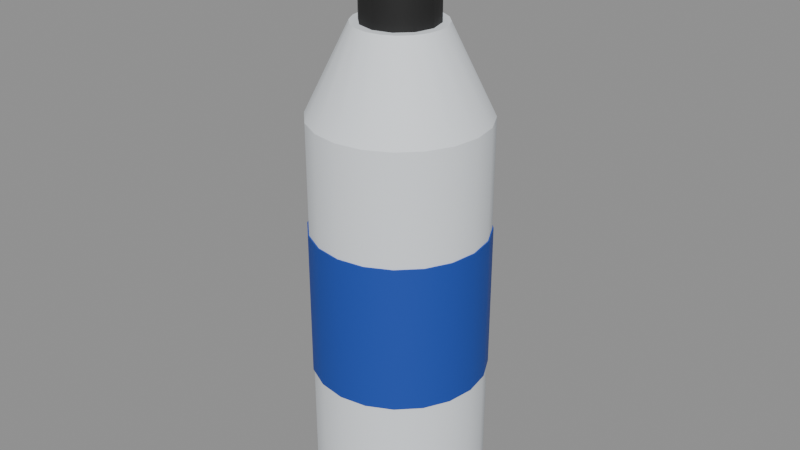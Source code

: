# Source: botella.blend  (saved by Blender 4.2.66; exported with 4.5.12 LTS)
import bpy
from mathutils import Matrix  # noqa: F401  (used for matrix-valued properties, if any)

bpy.ops.wm.read_factory_settings(use_empty=True)
scene = bpy.context.scene
scene.name = 'Scene'

# ---- images (referenced by path relative to the original .blend; pixels are not part of the script)
import os
ASSET_DIR = os.environ.get("B2B_ASSET_DIR", "")  # directory of the original .blend (textures are referenced by path, not embedded)
HERE = os.path.dirname(os.path.abspath(__file__))  # packed textures are extracted next to this script under _unpacked/

def load_image(name, relpath, width, height, colorspace="sRGB"):
    """Load a texture the original file referenced (path relative to the .blend, or extracted next to this script)."""
    p = next((c for c in (os.path.join(HERE, relpath), os.path.join(ASSET_DIR, relpath)) if relpath and os.path.exists(c)), "")
    if p:
        img = bpy.data.images.load(p, check_existing=True)
        img.name = name
    else:  # same state as the original file: an image datablock whose file is absent (Cycles renders it pink)
        img = bpy.data.images.new(name, width, height)
        img.source = "FILE"
        img.filepath = "//" + (relpath or name)
    img.colorspace_settings.name = colorspace
    return img
img_botella = load_image('botella', '_unpacked/botella.632a2bf7.png', 64, 64, 'sRGB')

# ---- materials (node trees are filled in below, after node groups)
mat_botella = bpy.data.materials.new('botella')

# ---- material node trees
mat_botella.use_nodes = True; mat_botella.node_tree.nodes.clear()
_N = mat_botella.node_tree.nodes; _L = mat_botella.node_tree.links
n0 = _N.new('ShaderNodeBsdfPrincipled'); n0.name = 'Principled BSDF'; n0.location = (10, 300)
n0.inputs[2].default_value = 0.7
n1 = _N.new('ShaderNodeOutputMaterial'); n1.name = 'Material Output'; n1.location = (300, 300)
n2 = _N.new('ShaderNodeTexImage'); n2.name = 'Image Texture'; n2.location = (0, 0)
n2.image = img_botella
n2.interpolation = 'Closest'
_L.new(n0.outputs[0], n1.inputs[0])
_L.new(n2.outputs[0], n0.inputs[0])
_L.new(n2.outputs[1], n0.inputs[4])
n1.is_active_output = True

# ---- meshes
me_botella = bpy.data.meshes.new('botella')
me_botella.from_pydata([(5.285e-09, -0.035, -0.0825), (5.285e-09, -0.035, 0.0825), (-0.01082, -0.03329, -0.0825), (-0.01082, -0.03329, 0.0825), (-0.02057, -0.02832, -0.0825), (-0.02057, -0.02832, 0.0825), (-0.02832, -0.02057, -0.0825), (-0.02832, -0.02057, 0.0825), (-0.03329, -0.01082, -0.0825), (-0.03329, -0.01082, 0.0825), (-0.035, -5.285e-09, -0.0825), (-0.035, -5.285e-09, 0.0825), (-0.03329, 0.01082, -0.0825), (-0.03329, 0.01082, 0.0825), (-0.02832, 0.02057, -0.0825), (-0.02832, 0.02057, 0.0825), (-0.02057, 0.02832, -0.0825), (-0.02057, 0.02832, 0.0825), (-0.01082, 0.03329, -0.0825), (-0.01082, 0.03329, 0.0825), (-5.285e-09, 0.035, -0.0825), (-5.285e-09, 0.035, 0.0825), (0.01082, 0.03329, -0.0825), (0.01082, 0.03329, 0.0825), (0.02057, 0.02832, -0.0825), (0.02057, 0.02832, 0.0825), (0.02832, 0.02057, -0.0825), (0.02832, 0.02057, 0.0825), (0.03329, 0.01082, -0.0825), (0.03329, 0.01082, 0.0825), (0.035, 5.285e-09, -0.0825), (0.035, 5.285e-09, 0.0825), (0.03329, -0.01082, -0.0825), (0.03329, -0.01082, 0.0825), (0.02832, -0.02057, -0.0825), (0.02832, -0.02057, 0.0825), (0.02057, -0.02832, -0.0825), (0.02057, -0.02832, 0.0825), (0.01082, -0.03329, -0.0825), (0.01082, -0.03329, 0.0825), (5.36e-09, -0.0355, -0.0225), (5.36e-09, -0.0355, 0.0375), (-0.01097, -0.03376, -0.0225), (-0.01097, -0.03376, 0.0375), (-0.02087, -0.02872, -0.0225), (-0.02087, -0.02872, 0.0375), (-0.02872, -0.02087, -0.0225), (-0.02872, -0.02087, 0.0375), (-0.03376, -0.01097, -0.0225), (-0.03376, -0.01097, 0.0375), (-0.0355, -5.36e-09, -0.0225), (-0.0355, -5.36e-09, 0.0375), (-0.03376, 0.01097, -0.0225), (-0.03376, 0.01097, 0.0375), (-0.02872, 0.02087, -0.0225), (-0.02872, 0.02087, 0.0375), (-0.02087, 0.02872, -0.0225), (-0.02087, 0.02872, 0.0375), (-0.01097, 0.03376, -0.0225), (-0.01097, 0.03376, 0.0375), (-5.36e-09, 0.0355, -0.0225), (-5.36e-09, 0.0355, 0.0375), (0.01097, 0.03376, -0.0225), (0.01097, 0.03376, 0.0375), (0.02087, 0.02872, -0.0225), (0.02087, 0.02872, 0.0375), (0.02872, 0.02087, -0.0225), (0.02872, 0.02087, 0.0375), (0.03376, 0.01097, -0.0225), (0.03376, 0.01097, 0.0375), (0.0355, 5.36e-09, -0.0225), (0.0355, 5.36e-09, 0.0375), (0.03376, -0.01097, -0.0225), (0.03376, -0.01097, 0.0375), (0.02872, -0.02087, -0.0225), (0.02872, -0.02087, 0.0375), (0.02087, -0.02872, -0.0225), (0.02087, -0.02872, 0.0375), (0.01097, -0.03376, -0.0225), (0.01097, -0.03376, 0.0375), (5.285e-09, -0.035, 0.0825), (2.718e-09, -0.018, 0.1175), (-0.01082, -0.03329, 0.0825), (-0.005562, -0.01712, 0.1175), (-0.02057, -0.02832, 0.0825), (-0.01058, -0.01456, 0.1175), (-0.02832, -0.02057, 0.0825), (-0.01456, -0.01058, 0.1175), (-0.03329, -0.01082, 0.0825), (-0.01712, -0.005562, 0.1175), (-0.035, -5.285e-09, 0.0825), (-0.018, -2.718e-09, 0.1175), (-0.03329, 0.01082, 0.0825), (-0.01712, 0.005562, 0.1175), (-0.02832, 0.02057, 0.0825), (-0.01456, 0.01058, 0.1175), (-0.02057, 0.02832, 0.0825), (-0.01058, 0.01456, 0.1175), (-0.01082, 0.03329, 0.0825), (-0.005562, 0.01712, 0.1175), (-5.285e-09, 0.035, 0.0825), (-2.718e-09, 0.018, 0.1175), (0.01082, 0.03329, 0.0825), (0.005562, 0.01712, 0.1175), (0.02057, 0.02832, 0.0825), (0.01058, 0.01456, 0.1175), (0.02832, 0.02057, 0.0825), (0.01456, 0.01058, 0.1175), (0.03329, 0.01082, 0.0825), (0.01712, 0.005562, 0.1175), (0.035, 5.285e-09, 0.0825), (0.018, 2.718e-09, 0.1175), (0.03329, -0.01082, 0.0825), (0.01712, -0.005562, 0.1175), (0.02832, -0.02057, 0.0825), (0.01456, -0.01058, 0.1175), (0.02057, -0.02832, 0.0825), (0.01058, -0.01456, 0.1175), (0.01082, -0.03329, 0.0825), (0.005562, -0.01712, 0.1175), (2.265e-09, -0.015, 0.1175), (2.265e-09, -0.015, 0.1575), (-0.0075, -0.01299, 0.1175), (-0.0075, -0.01299, 0.1575), (-0.01299, -0.0075, 0.1175), (-0.01299, -0.0075, 0.1575), (-0.015, -2.265e-09, 0.1175), (-0.015, -2.265e-09, 0.1575), (-0.01299, 0.0075, 0.1175), (-0.01299, 0.0075, 0.1575), (-0.0075, 0.01299, 0.1175), (-0.0075, 0.01299, 0.1575), (-2.265e-09, 0.015, 0.1175), (-2.265e-09, 0.015, 0.1575), (0.0075, 0.01299, 0.1175), (0.0075, 0.01299, 0.1575), (0.01299, 0.0075, 0.1175), (0.01299, 0.0075, 0.1575), (0.015, 2.265e-09, 0.1175), (0.015, 2.265e-09, 0.1575), (0.01299, -0.0075, 0.1175), (0.01299, -0.0075, 0.1575), (0.0075, -0.01299, 0.1175), (0.0075, -0.01299, 0.1575)], [], [(0, 1, 3, 2), (2, 3, 5, 4), (4, 5, 7, 6), (6, 7, 9, 8), (8, 9, 11, 10), (10, 11, 13, 12), (12, 13, 15, 14), (14, 15, 17, 16), (16, 17, 19, 18), (18, 19, 21, 20), (20, 21, 23, 22), (22, 23, 25, 24), (24, 25, 27, 26), (26, 27, 29, 28), (28, 29, 31, 30), (30, 31, 33, 32), (32, 33, 35, 34), (34, 35, 37, 36), (3, 1, 39, 37, 35, 33, 31, 29, 27, 25, 23, 21, 19, 17, 15, 13, 11, 9, 7, 5), (36, 37, 39, 38), (38, 39, 1, 0), (0, 2, 4, 6, 8, 10, 12, 14, 16, 18, 20, 22, 24, 26, 28, 30, 32, 34, 36, 38), (40, 41, 43, 42), (42, 43, 45, 44), (44, 45, 47, 46), (46, 47, 49, 48), (48, 49, 51, 50), (50, 51, 53, 52), (52, 53, 55, 54), (54, 55, 57, 56), (56, 57, 59, 58), (58, 59, 61, 60), (60, 61, 63, 62), (62, 63, 65, 64), (64, 65, 67, 66), (66, 67, 69, 68), (68, 69, 71, 70), (70, 71, 73, 72), (72, 73, 75, 74), (74, 75, 77, 76), (43, 41, 79, 77, 75, 73, 71, 69, 67, 65, 63, 61, 59, 57, 55, 53, 51, 49, 47, 45), (76, 77, 79, 78), (78, 79, 41, 40), (40, 42, 44, 46, 48, 50, 52, 54, 56, 58, 60, 62, 64, 66, 68, 70, 72, 74, 76, 78), (80, 81, 83, 82), (82, 83, 85, 84), (84, 85, 87, 86), (86, 87, 89, 88), (88, 89, 91, 90), (90, 91, 93, 92), (92, 93, 95, 94), (94, 95, 97, 96), (96, 97, 99, 98), (98, 99, 101, 100), (100, 101, 103, 102), (102, 103, 105, 104), (104, 105, 107, 106), (106, 107, 109, 108), (108, 109, 111, 110), (110, 111, 113, 112), (112, 113, 115, 114), (114, 115, 117, 116), (83, 81, 119, 117, 115, 113, 111, 109, 107, 105, 103, 101, 99, 97, 95, 93, 91, 89, 87, 85), (116, 117, 119, 118), (118, 119, 81, 80), (80, 82, 84, 86, 88, 90, 92, 94, 96, 98, 100, 102, 104, 106, 108, 110, 112, 114, 116, 118), (120, 121, 123, 122), (122, 123, 125, 124), (124, 125, 127, 126), (126, 127, 129, 128), (128, 129, 131, 130), (130, 131, 133, 132), (132, 133, 135, 134), (134, 135, 137, 136), (136, 137, 139, 138), (138, 139, 141, 140), (123, 121, 143, 141, 139, 137, 135, 133, 131, 129, 127, 125), (140, 141, 143, 142), (142, 143, 121, 120), (120, 122, 124, 126, 128, 130, 132, 134, 136, 138, 140, 142)])
me_botella.polygons.foreach_set('use_smooth', [True] * 80)
_k = set([(0, 2), (0, 38), (1, 3), (1, 39), (2, 4), (3, 5), (4, 6), (5, 7), (6, 8), (7, 9), (8, 10), (9, 11), (10, 12), (11, 13), (12, 14), (13, 15), (14, 16), (15, 17), (16, 18), (17, 19), (18, 20), (19, 21), (20, 22), (21, 23), (22, 24), (23, 25), (24, 26), (25, 27), (26, 28), (27, 29), (28, 30), (29, 31), (30, 32), (31, 33), (32, 34), (33, 35), (34, 36), (35, 37), (36, 38), (37, 39), (40, 42), (40, 78), (41, 43), (41, 79), (42, 44), (43, 45), (44, 46), (45, 47), (46, 48), (47, 49), (48, 50), (49, 51), (50, 52), (51, 53), (52, 54), (53, 55), (54, 56), (55, 57), (56, 58), (57, 59), (58, 60), (59, 61), (60, 62), (61, 63), (62, 64), (63, 65), (64, 66), (65, 67), (66, 68), (67, 69), (68, 70), (69, 71), (70, 72), (71, 73), (72, 74), (73, 75), (74, 76), (75, 77), (76, 78), (77, 79), (80, 82), (80, 118), (81, 83), (81, 119), (82, 84), (83, 85), (84, 86), (85, 87), (86, 88), (87, 89), (88, 90), (89, 91), (90, 92), (91, 93), (92, 94), (93, 95), (94, 96), (95, 97), (96, 98), (97, 99), (98, 100), (99, 101), (100, 102), (101, 103), (102, 104), (103, 105), (104, 106), (105, 107), (106, 108), (107, 109), (108, 110), (109, 111), (110, 112), (111, 113), (112, 114), (113, 115), (114, 116), (115, 117), (116, 118), (117, 119), (120, 122), (120, 142), (121, 123), (121, 143), (122, 124), (123, 125), (124, 126), (125, 127), (126, 128), (127, 129), (128, 130), (129, 131), (130, 132), (131, 133), (132, 134), (133, 135), (134, 136), (135, 137), (136, 138), (137, 139), (138, 140), (139, 141), (140, 142), (141, 143)])
me_botella.attributes.new('sharp_edge', 'BOOLEAN', 'EDGE').data.foreach_set('value', [ (min(e.vertices), max(e.vertices)) in _k for e in me_botella.edges])
_uv = me_botella.uv_layers.new(name='UVMap')
_uv.uv.foreach_set('vector', [0.125, 0.875, 0.125, 0.875, 0.125, 0.875, 0.125, 0.875, 0.125, 0.875, 0.125, 0.875, 0.125, 0.875, 0.125, 0.875, 0.125, 0.875, 0.125, 0.875, 0.125, 0.875, 0.125, 0.875, 0.125, 0.875, 0.125, 0.875, 0.125, 0.875, 0.125, 0.875, 0.125, 0.875, 0.125, 0.875, 0.125, 0.875, 0.125, 0.875, 0.125, 0.875, 0.125, 0.875, 0.125, 0.875, 0.125, 0.875, 0.125, 0.875, 0.125, 0.875, 0.125, 0.875, 0.125, 0.875, 0.125, 0.875, 0.125, 0.875, 0.125, 0.875, 0.125, 0.875, 0.125, 0.875, 0.125, 0.875, 0.125, 0.875, 0.125, 0.875, 0.125, 0.875, 0.125, 0.875, 0.125, 0.875, 0.125, 0.875, 0.125, 0.875, 0.125, 0.875, 0.125, 0.875, 0.125, 0.875, 0.125, 0.875, 0.125, 0.875, 0.125, 0.875, 0.125, 0.875, 0.125, 0.875, 0.125, 0.875, 0.125, 0.875, 0.125, 0.875, 0.125, 0.875, 0.125, 0.875, 0.125, 0.875, 0.125, 0.875, 0.125, 0.875, 0.125, 0.875, 0.125, 0.875, 0.125, 0.875, 0.125, 0.875, 0.125, 0.875, 0.125, 0.875, 0.125, 0.875, 0.125, 0.875, 0.125, 0.875, 0.125, 0.875, 0.125, 0.875, 0.125, 0.875, 0.125, 0.875, 0.125, 0.875, 0.125, 0.875, 0.125, 0.875, 0.125, 0.875, 0.125, 0.875, 0.125, 0.875, 0.125, 0.875, 0.125, 0.875, 0.125, 0.875, 0.125, 0.875, 0.125, 0.875, 0.125, 0.875, 0.125, 0.875, 0.125, 0.875, 0.125, 0.875, 0.125, 0.875, 0.125, 0.875, 0.125, 0.875, 0.125, 0.875, 0.125, 0.875, 0.125, 0.875, 0.125, 0.875, 0.125, 0.875, 0.125, 0.875, 0.125, 0.875, 0.125, 0.875, 0.125, 0.875, 0.125, 0.875, 0.125, 0.875, 0.125, 0.875, 0.125, 0.875, 0.125, 0.875, 0.125, 0.875, 0.125, 0.875, 0.125, 0.875, 0.125, 0.875, 0.125, 0.875, 0.125, 0.875, 0.125, 0.875, 0.125, 0.875, 0.125, 0.875, 0.125, 0.875, 0.125, 0.875, 0.125, 0.875, 0.125, 0.875, 0.125, 0.875, 0.125, 0.875, 0.125, 0.875, 0.125, 0.875, 0.125, 0.875, 0.375, 0.875, 0.375, 0.875, 0.375, 0.875, 0.375, 0.875, 0.375, 0.875, 0.375, 0.875, 0.375, 0.875, 0.375, 0.875, 0.375, 0.875, 0.375, 0.875, 0.375, 0.875, 0.375, 0.875, 0.375, 0.875, 0.375, 0.875, 0.375, 0.875, 0.375, 0.875, 0.375, 0.875, 0.375, 0.875, 0.375, 0.875, 0.375, 0.875, 0.375, 0.875, 0.375, 0.875, 0.375, 0.875, 0.375, 0.875, 0.375, 0.875, 0.375, 0.875, 0.375, 0.875, 0.375, 0.875, 0.375, 0.875, 0.375, 0.875, 0.375, 0.875, 0.375, 0.875, 0.375, 0.875, 0.375, 0.875, 0.375, 0.875, 0.375, 0.875, 0.375, 0.875, 0.375, 0.875, 0.375, 0.875, 0.375, 0.875, 0.375, 0.875, 0.375, 0.875, 0.375, 0.875, 0.375, 0.875, 0.375, 0.875, 0.375, 0.875, 0.375, 0.875, 0.375, 0.875, 0.375, 0.875, 0.375, 0.875, 0.375, 0.875, 0.375, 0.875, 0.375, 0.875, 0.375, 0.875, 0.375, 0.875, 0.375, 0.875, 0.375, 0.875, 0.375, 0.875, 0.375, 0.875, 0.375, 0.875, 0.375, 0.875, 0.375, 0.875, 0.375, 0.875, 0.375, 0.875, 0.375, 0.875, 0.375, 0.875, 0.375, 0.875, 0.375, 0.875, 0.375, 0.875, 0.375, 0.875, 0.375, 0.875, 0.375, 0.875, 0.375, 0.875, 0.375, 0.875, 0.375, 0.875, 0.375, 0.875, 0.375, 0.875, 0.375, 0.875, 0.375, 0.875, 0.375, 0.875, 0.375, 0.875, 0.375, 0.875, 0.375, 0.875, 0.375, 0.875, 0.375, 0.875, 0.375, 0.875, 0.375, 0.875, 0.375, 0.875, 0.375, 0.875, 0.375, 0.875, 0.375, 0.875, 0.375, 0.875, 0.375, 0.875, 0.375, 0.875, 0.375, 0.875, 0.375, 0.875, 0.375, 0.875, 0.375, 0.875, 0.375, 0.875, 0.375, 0.875, 0.375, 0.875, 0.375, 0.875, 0.375, 0.875, 0.375, 0.875, 0.375, 0.875, 0.375, 0.875, 0.375, 0.875, 0.375, 0.875, 0.375, 0.875, 0.375, 0.875, 0.375, 0.875, 0.375, 0.875, 0.375, 0.875, 0.375, 0.875, 0.375, 0.875, 0.375, 0.875, 0.375, 0.875, 0.375, 0.875, 0.375, 0.875, 0.375, 0.875, 0.125, 0.875, 0.125, 0.875, 0.125, 0.875, 0.125, 0.875, 0.125, 0.875, 0.125, 0.875, 0.125, 0.875, 0.125, 0.875, 0.125, 0.875, 0.125, 0.875, 0.125, 0.875, 0.125, 0.875, 0.125, 0.875, 0.125, 0.875, 0.125, 0.875, 0.125, 0.875, 0.125, 0.875, 0.125, 0.875, 0.125, 0.875, 0.125, 0.875, 0.125, 0.875, 0.125, 0.875, 0.125, 0.875, 0.125, 0.875, 0.125, 0.875, 0.125, 0.875, 0.125, 0.875, 0.125, 0.875, 0.125, 0.875, 0.125, 0.875, 0.125, 0.875, 0.125, 0.875, 0.125, 0.875, 0.125, 0.875, 0.125, 0.875, 0.125, 0.875, 0.125, 0.875, 0.125, 0.875, 0.125, 0.875, 0.125, 0.875, 0.125, 0.875, 0.125, 0.875, 0.125, 0.875, 0.125, 0.875, 0.125, 0.875, 0.125, 0.875, 0.125, 0.875, 0.125, 0.875, 0.125, 0.875, 0.125, 0.875, 0.125, 0.875, 0.125, 0.875, 0.125, 0.875, 0.125, 0.875, 0.125, 0.875, 0.125, 0.875, 0.125, 0.875, 0.125, 0.875, 0.125, 0.875, 0.125, 0.875, 0.125, 0.875, 0.125, 0.875, 0.125, 0.875, 0.125, 0.875, 0.125, 0.875, 0.125, 0.875, 0.125, 0.875, 0.125, 0.875, 0.125, 0.875, 0.125, 0.875, 0.125, 0.875, 0.125, 0.875, 0.125, 0.875, 0.125, 0.875, 0.125, 0.875, 0.125, 0.875, 0.125, 0.875, 0.125, 0.875, 0.125, 0.875, 0.125, 0.875, 0.125, 0.875, 0.125, 0.875, 0.125, 0.875, 0.125, 0.875, 0.125, 0.875, 0.125, 0.875, 0.125, 0.875, 0.125, 0.875, 0.125, 0.875, 0.125, 0.875, 0.125, 0.875, 0.125, 0.875, 0.125, 0.875, 0.125, 0.875, 0.125, 0.875, 0.125, 0.875, 0.125, 0.875, 0.125, 0.875, 0.125, 0.875, 0.125, 0.875, 0.125, 0.875, 0.125, 0.875, 0.125, 0.875, 0.125, 0.875, 0.125, 0.875, 0.125, 0.875, 0.125, 0.875, 0.125, 0.875, 0.125, 0.875, 0.125, 0.875, 0.125, 0.875, 0.125, 0.875, 0.125, 0.875, 0.125, 0.875, 0.125, 0.875, 0.125, 0.875, 0.125, 0.875, 0.125, 0.875, 0.125, 0.875, 0.125, 0.875, 0.625, 0.875, 0.625, 0.875, 0.625, 0.875, 0.625, 0.875, 0.625, 0.875, 0.625, 0.875, 0.625, 0.875, 0.625, 0.875, 0.625, 0.875, 0.625, 0.875, 0.625, 0.875, 0.625, 0.875, 0.625, 0.875, 0.625, 0.875, 0.625, 0.875, 0.625, 0.875, 0.625, 0.875, 0.625, 0.875, 0.625, 0.875, 0.625, 0.875, 0.625, 0.875, 0.625, 0.875, 0.625, 0.875, 0.625, 0.875, 0.625, 0.875, 0.625, 0.875, 0.625, 0.875, 0.625, 0.875, 0.625, 0.875, 0.625, 0.875, 0.625, 0.875, 0.625, 0.875, 0.625, 0.875, 0.625, 0.875, 0.625, 0.875, 0.625, 0.875, 0.625, 0.875, 0.625, 0.875, 0.625, 0.875, 0.625, 0.875, 0.625, 0.875, 0.625, 0.875, 0.625, 0.875, 0.625, 0.875, 0.625, 0.875, 0.625, 0.875, 0.625, 0.875, 0.625, 0.875, 0.625, 0.875, 0.625, 0.875, 0.625, 0.875, 0.625, 0.875, 0.625, 0.875, 0.625, 0.875, 0.625, 0.875, 0.625, 0.875, 0.625, 0.875, 0.625, 0.875, 0.625, 0.875, 0.625, 0.875, 0.625, 0.875, 0.625, 0.875, 0.625, 0.875, 0.625, 0.875, 0.625, 0.875, 0.625, 0.875, 0.625, 0.875, 0.625, 0.875, 0.625, 0.875, 0.625, 0.875, 0.625, 0.875, 0.625, 0.875])
me_botella.materials.append(mat_botella)
me_botella.update()

# ---- objects
ob_botella = bpy.data.objects.new('botella', me_botella)

# ---- transforms, parenting, visibility, modifiers, constraints
ob_botella.location = (0.0, 0.0, 0.0825)

# ---- collection membership
scene.collection.objects.link(ob_botella)

# ---- scene / render settings (as saved in the file)
scene.frame_start = 1; scene.frame_end = 250; scene.frame_set(1)
scene.render.engine = 'BLENDER_EEVEE_NEXT'
bpy.context.view_layer.update()

# ---- added for rendering (the .blend has no active camera and no usable light): camera, sun + grey world if the file has none
cam_auto = bpy.data.cameras.new('AutoCamera')
cam_auto.lens = 50.0
cam_auto.sensor_width = 36.0
cam_auto.clip_end = 1000.0
ob_auto_camera = bpy.data.objects.new('AutoCamera', cam_auto)
scene.collection.objects.link(ob_auto_camera)
ob_auto_camera.location = (0.240704, -0.288845, 0.312563)
ob_auto_camera.rotation_euler = (1.09748, -7.21219e-08, 0.694738)
scene.camera = ob_auto_camera
light_auto_sun = bpy.data.lights.new('AutoSun', 'SUN')
light_auto_sun.energy = 3.0
light_auto_sun.angle = 0.0523599
ob_auto_sun = bpy.data.objects.new('AutoSun', light_auto_sun)
scene.collection.objects.link(ob_auto_sun)
ob_auto_sun.rotation_euler = (0.872665, 0.174533, 0.523599)
if scene.world is None:
    world_auto = bpy.data.worlds.new('AutoWorld')
    world_auto.color = (0.3, 0.3, 0.3)
    scene.world = world_auto
bpy.context.view_layer.update()
